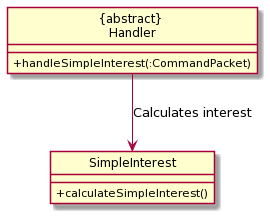

The diagram above was rendered by PlantUML. Its source (embedded in the PNG):
@startuml
hide circle
skinparam classAttributeIconSize 0
class "{abstract} \nHandler" {
 +handleSimpleInterest(:CommandPacket)
}

class SimpleInterest {
 +calculateSimpleInterest()
}

"{abstract} \nHandler" --> SimpleInterest : Calculates interest
@enduml